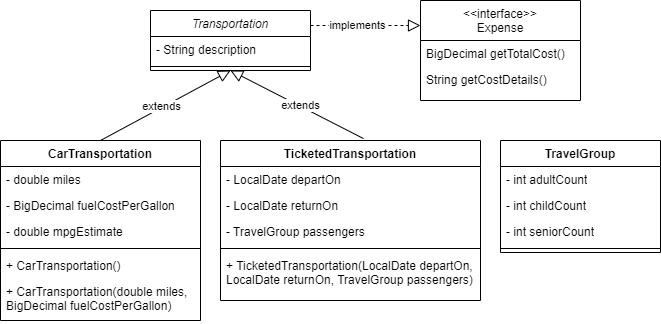

The diagram above was exported from draw.io. Its source (the exported page's mxGraphModel, read from the mxfile embedded in the PNG):
<mxGraphModel dx="819" dy="441" grid="1" gridSize="10" guides="1" tooltips="1" connect="1" arrows="1" fold="1" page="1" pageScale="1" pageWidth="850" pageHeight="1100" math="0" shadow="0">
  <root>
    <mxCell id="0" />
    <mxCell id="1" parent="0" />
    <mxCell id="ltEfq8vpIZvvckmWLglW-1" value="&lt;i style=&quot;font-weight: normal;&quot;&gt;Transportation&lt;/i&gt;" style="swimlane;fontStyle=1;align=center;verticalAlign=top;childLayout=stackLayout;horizontal=1;startSize=26;horizontalStack=0;resizeParent=1;resizeParentMax=0;resizeLast=0;collapsible=1;marginBottom=0;whiteSpace=wrap;html=1;" vertex="1" parent="1">
      <mxGeometry x="250" y="160" width="160" height="60" as="geometry" />
    </mxCell>
    <mxCell id="ltEfq8vpIZvvckmWLglW-2" value="- String description" style="text;strokeColor=none;fillColor=none;align=left;verticalAlign=top;spacingLeft=4;spacingRight=4;overflow=hidden;rotatable=0;points=[[0,0.5],[1,0.5]];portConstraint=eastwest;whiteSpace=wrap;html=1;" vertex="1" parent="ltEfq8vpIZvvckmWLglW-1">
      <mxGeometry y="26" width="160" height="26" as="geometry" />
    </mxCell>
    <mxCell id="ltEfq8vpIZvvckmWLglW-5" value="" style="line;strokeWidth=1;fillColor=none;align=left;verticalAlign=middle;spacingTop=-1;spacingLeft=3;spacingRight=3;rotatable=0;labelPosition=right;points=[];portConstraint=eastwest;strokeColor=inherit;" vertex="1" parent="ltEfq8vpIZvvckmWLglW-1">
      <mxGeometry y="52" width="160" height="8" as="geometry" />
    </mxCell>
    <mxCell id="ltEfq8vpIZvvckmWLglW-8" value="CarTransportation" style="swimlane;fontStyle=1;align=center;verticalAlign=top;childLayout=stackLayout;horizontal=1;startSize=26;horizontalStack=0;resizeParent=1;resizeParentMax=0;resizeLast=0;collapsible=1;marginBottom=0;whiteSpace=wrap;html=1;" vertex="1" parent="1">
      <mxGeometry x="100" y="290" width="200" height="180" as="geometry" />
    </mxCell>
    <mxCell id="ltEfq8vpIZvvckmWLglW-9" value="- double miles" style="text;strokeColor=none;fillColor=none;align=left;verticalAlign=top;spacingLeft=4;spacingRight=4;overflow=hidden;rotatable=0;points=[[0,0.5],[1,0.5]];portConstraint=eastwest;whiteSpace=wrap;html=1;" vertex="1" parent="ltEfq8vpIZvvckmWLglW-8">
      <mxGeometry y="26" width="200" height="26" as="geometry" />
    </mxCell>
    <mxCell id="ltEfq8vpIZvvckmWLglW-10" value="- BigDecimal fuelCostPerGallon" style="text;strokeColor=none;fillColor=none;align=left;verticalAlign=top;spacingLeft=4;spacingRight=4;overflow=hidden;rotatable=0;points=[[0,0.5],[1,0.5]];portConstraint=eastwest;whiteSpace=wrap;html=1;" vertex="1" parent="ltEfq8vpIZvvckmWLglW-8">
      <mxGeometry y="52" width="200" height="26" as="geometry" />
    </mxCell>
    <mxCell id="ltEfq8vpIZvvckmWLglW-11" value="- double mpgEstimate" style="text;strokeColor=none;fillColor=none;align=left;verticalAlign=top;spacingLeft=4;spacingRight=4;overflow=hidden;rotatable=0;points=[[0,0.5],[1,0.5]];portConstraint=eastwest;whiteSpace=wrap;html=1;" vertex="1" parent="ltEfq8vpIZvvckmWLglW-8">
      <mxGeometry y="78" width="200" height="26" as="geometry" />
    </mxCell>
    <mxCell id="ltEfq8vpIZvvckmWLglW-12" value="" style="line;strokeWidth=1;fillColor=none;align=left;verticalAlign=middle;spacingTop=-1;spacingLeft=3;spacingRight=3;rotatable=0;labelPosition=right;points=[];portConstraint=eastwest;strokeColor=inherit;" vertex="1" parent="ltEfq8vpIZvvckmWLglW-8">
      <mxGeometry y="104" width="200" height="8" as="geometry" />
    </mxCell>
    <mxCell id="ltEfq8vpIZvvckmWLglW-13" value="+ CarTransportation()" style="text;strokeColor=none;fillColor=none;align=left;verticalAlign=top;spacingLeft=4;spacingRight=4;overflow=hidden;rotatable=0;points=[[0,0.5],[1,0.5]];portConstraint=eastwest;whiteSpace=wrap;html=1;" vertex="1" parent="ltEfq8vpIZvvckmWLglW-8">
      <mxGeometry y="112" width="200" height="26" as="geometry" />
    </mxCell>
    <mxCell id="ltEfq8vpIZvvckmWLglW-14" value="+ CarTransportation(double miles, BigDecimal fuelCostPerGallon)" style="text;strokeColor=none;fillColor=none;align=left;verticalAlign=top;spacingLeft=4;spacingRight=4;overflow=hidden;rotatable=0;points=[[0,0.5],[1,0.5]];portConstraint=eastwest;whiteSpace=wrap;html=1;" vertex="1" parent="ltEfq8vpIZvvckmWLglW-8">
      <mxGeometry y="138" width="200" height="42" as="geometry" />
    </mxCell>
    <mxCell id="ltEfq8vpIZvvckmWLglW-15" value="TicketedTransportation" style="swimlane;fontStyle=1;align=center;verticalAlign=top;childLayout=stackLayout;horizontal=1;startSize=26;horizontalStack=0;resizeParent=1;resizeParentMax=0;resizeLast=0;collapsible=1;marginBottom=0;whiteSpace=wrap;html=1;" vertex="1" parent="1">
      <mxGeometry x="320" y="290" width="260" height="160" as="geometry" />
    </mxCell>
    <mxCell id="ltEfq8vpIZvvckmWLglW-16" value="&lt;span style=&quot;text-wrap: nowrap;&quot;&gt;- LocalDate departOn&lt;/span&gt;" style="text;strokeColor=none;fillColor=none;align=left;verticalAlign=top;spacingLeft=4;spacingRight=4;overflow=hidden;rotatable=0;points=[[0,0.5],[1,0.5]];portConstraint=eastwest;whiteSpace=wrap;html=1;" vertex="1" parent="ltEfq8vpIZvvckmWLglW-15">
      <mxGeometry y="26" width="260" height="26" as="geometry" />
    </mxCell>
    <mxCell id="ltEfq8vpIZvvckmWLglW-17" value="-&amp;nbsp;&lt;span style=&quot;text-wrap: nowrap;&quot;&gt;LocalDate returnOn&lt;/span&gt;" style="text;strokeColor=none;fillColor=none;align=left;verticalAlign=top;spacingLeft=4;spacingRight=4;overflow=hidden;rotatable=0;points=[[0,0.5],[1,0.5]];portConstraint=eastwest;whiteSpace=wrap;html=1;" vertex="1" parent="ltEfq8vpIZvvckmWLglW-15">
      <mxGeometry y="52" width="260" height="26" as="geometry" />
    </mxCell>
    <mxCell id="ltEfq8vpIZvvckmWLglW-18" value="- TravelGroup passengers" style="text;strokeColor=none;fillColor=none;align=left;verticalAlign=top;spacingLeft=4;spacingRight=4;overflow=hidden;rotatable=0;points=[[0,0.5],[1,0.5]];portConstraint=eastwest;whiteSpace=wrap;html=1;" vertex="1" parent="ltEfq8vpIZvvckmWLglW-15">
      <mxGeometry y="78" width="260" height="26" as="geometry" />
    </mxCell>
    <mxCell id="ltEfq8vpIZvvckmWLglW-19" value="" style="line;strokeWidth=1;fillColor=none;align=left;verticalAlign=middle;spacingTop=-1;spacingLeft=3;spacingRight=3;rotatable=0;labelPosition=right;points=[];portConstraint=eastwest;strokeColor=inherit;" vertex="1" parent="ltEfq8vpIZvvckmWLglW-15">
      <mxGeometry y="104" width="260" height="8" as="geometry" />
    </mxCell>
    <mxCell id="ltEfq8vpIZvvckmWLglW-20" value="+ TicketedTransportation(LocalDate departOn, LocalDate returnOn, TravelGroup passengers)" style="text;strokeColor=none;fillColor=none;align=left;verticalAlign=top;spacingLeft=4;spacingRight=4;overflow=hidden;rotatable=0;points=[[0,0.5],[1,0.5]];portConstraint=eastwest;whiteSpace=wrap;html=1;" vertex="1" parent="ltEfq8vpIZvvckmWLglW-15">
      <mxGeometry y="112" width="260" height="48" as="geometry" />
    </mxCell>
    <mxCell id="_MovM01_4gcWYp16zQpa-1" value="&lt;&lt;interface&gt;&gt;&#10;Expense" style="swimlane;fontStyle=0;align=center;verticalAlign=top;childLayout=stackLayout;horizontal=1;startSize=40;horizontalStack=0;resizeParent=1;resizeLast=0;collapsible=1;marginBottom=0;rounded=0;shadow=0;strokeWidth=1;" vertex="1" parent="1">
      <mxGeometry x="520" y="150" width="160" height="100" as="geometry">
        <mxRectangle x="230" y="140" width="160" height="26" as="alternateBounds" />
      </mxGeometry>
    </mxCell>
    <mxCell id="_MovM01_4gcWYp16zQpa-2" value="BigDecimal getTotalCost()" style="text;align=left;verticalAlign=top;spacingLeft=4;spacingRight=4;overflow=hidden;rotatable=0;points=[[0,0.5],[1,0.5]];portConstraint=eastwest;" vertex="1" parent="_MovM01_4gcWYp16zQpa-1">
      <mxGeometry y="40" width="160" height="26" as="geometry" />
    </mxCell>
    <mxCell id="_MovM01_4gcWYp16zQpa-3" value="String getCostDetails()" style="text;align=left;verticalAlign=top;spacingLeft=4;spacingRight=4;overflow=hidden;rotatable=0;points=[[0,0.5],[1,0.5]];portConstraint=eastwest;rounded=0;shadow=0;html=0;" vertex="1" parent="_MovM01_4gcWYp16zQpa-1">
      <mxGeometry y="66" width="160" height="26" as="geometry" />
    </mxCell>
    <mxCell id="P-bOnhdCQLEcGX_3LvMm-1" value="" style="endArrow=block;dashed=1;html=1;rounded=0;entryX=0;entryY=0.25;entryDx=0;entryDy=0;exitX=1;exitY=0.25;exitDx=0;exitDy=0;strokeWidth=1;endFill=0;endSize=10;" edge="1" parent="1" source="ltEfq8vpIZvvckmWLglW-1" target="_MovM01_4gcWYp16zQpa-1">
      <mxGeometry width="50" height="50" relative="1" as="geometry">
        <mxPoint x="430" y="200" as="sourcePoint" />
        <mxPoint x="450" y="370" as="targetPoint" />
        <Array as="points" />
      </mxGeometry>
    </mxCell>
    <mxCell id="bu3pUZizaGuobpAy5xDO-1" value="implements" style="edgeLabel;html=1;align=center;verticalAlign=middle;resizable=0;points=[];" vertex="1" connectable="0" parent="P-bOnhdCQLEcGX_3LvMm-1">
      <mxGeometry x="-0.1556" relative="1" as="geometry">
        <mxPoint as="offset" />
      </mxGeometry>
    </mxCell>
    <mxCell id="bu3pUZizaGuobpAy5xDO-2" value="" style="endArrow=block;html=1;rounded=0;exitX=0.5;exitY=0;exitDx=0;exitDy=0;entryX=0.5;entryY=1;entryDx=0;entryDy=0;endSize=10;endFill=0;" edge="1" parent="1" source="ltEfq8vpIZvvckmWLglW-8" target="ltEfq8vpIZvvckmWLglW-1">
      <mxGeometry width="50" height="50" relative="1" as="geometry">
        <mxPoint x="400" y="420" as="sourcePoint" />
        <mxPoint x="450" y="370" as="targetPoint" />
        <Array as="points" />
      </mxGeometry>
    </mxCell>
    <mxCell id="bu3pUZizaGuobpAy5xDO-5" value="extends" style="edgeLabel;html=1;align=center;verticalAlign=middle;resizable=0;points=[];" vertex="1" connectable="0" parent="bu3pUZizaGuobpAy5xDO-2">
      <mxGeometry x="-0.0571" y="1" relative="1" as="geometry">
        <mxPoint as="offset" />
      </mxGeometry>
    </mxCell>
    <mxCell id="bu3pUZizaGuobpAy5xDO-3" value="" style="endArrow=block;html=1;rounded=0;exitX=0.55;exitY=-0.012;exitDx=0;exitDy=0;entryX=0.5;entryY=1;entryDx=0;entryDy=0;exitPerimeter=0;endSize=10;endFill=0;" edge="1" parent="1" source="ltEfq8vpIZvvckmWLglW-15" target="ltEfq8vpIZvvckmWLglW-1">
      <mxGeometry width="50" height="50" relative="1" as="geometry">
        <mxPoint x="240" y="330" as="sourcePoint" />
        <mxPoint x="340" y="230" as="targetPoint" />
        <Array as="points" />
      </mxGeometry>
    </mxCell>
    <mxCell id="bu3pUZizaGuobpAy5xDO-4" value="extends" style="edgeLabel;html=1;align=center;verticalAlign=middle;resizable=0;points=[];" vertex="1" connectable="0" parent="bu3pUZizaGuobpAy5xDO-3">
      <mxGeometry x="-0.0346" y="-1" relative="1" as="geometry">
        <mxPoint as="offset" />
      </mxGeometry>
    </mxCell>
    <mxCell id="pS7l_LXBH98gGInhFF9S-1" value="TravelGroup" style="swimlane;fontStyle=1;align=center;verticalAlign=top;childLayout=stackLayout;horizontal=1;startSize=26;horizontalStack=0;resizeParent=1;resizeParentMax=0;resizeLast=0;collapsible=1;marginBottom=0;whiteSpace=wrap;html=1;" vertex="1" parent="1">
      <mxGeometry x="600" y="290" width="160" height="112" as="geometry" />
    </mxCell>
    <mxCell id="pS7l_LXBH98gGInhFF9S-2" value="- int adultCount" style="text;strokeColor=none;fillColor=none;align=left;verticalAlign=top;spacingLeft=4;spacingRight=4;overflow=hidden;rotatable=0;points=[[0,0.5],[1,0.5]];portConstraint=eastwest;whiteSpace=wrap;html=1;" vertex="1" parent="pS7l_LXBH98gGInhFF9S-1">
      <mxGeometry y="26" width="160" height="26" as="geometry" />
    </mxCell>
    <mxCell id="pS7l_LXBH98gGInhFF9S-3" value="- int childCount" style="text;strokeColor=none;fillColor=none;align=left;verticalAlign=top;spacingLeft=4;spacingRight=4;overflow=hidden;rotatable=0;points=[[0,0.5],[1,0.5]];portConstraint=eastwest;whiteSpace=wrap;html=1;" vertex="1" parent="pS7l_LXBH98gGInhFF9S-1">
      <mxGeometry y="52" width="160" height="26" as="geometry" />
    </mxCell>
    <mxCell id="pS7l_LXBH98gGInhFF9S-4" value="- int seniorCount" style="text;strokeColor=none;fillColor=none;align=left;verticalAlign=top;spacingLeft=4;spacingRight=4;overflow=hidden;rotatable=0;points=[[0,0.5],[1,0.5]];portConstraint=eastwest;whiteSpace=wrap;html=1;" vertex="1" parent="pS7l_LXBH98gGInhFF9S-1">
      <mxGeometry y="78" width="160" height="26" as="geometry" />
    </mxCell>
    <mxCell id="pS7l_LXBH98gGInhFF9S-5" value="" style="line;strokeWidth=1;fillColor=none;align=left;verticalAlign=middle;spacingTop=-1;spacingLeft=3;spacingRight=3;rotatable=0;labelPosition=right;points=[];portConstraint=eastwest;strokeColor=inherit;" vertex="1" parent="pS7l_LXBH98gGInhFF9S-1">
      <mxGeometry y="104" width="160" height="8" as="geometry" />
    </mxCell>
  </root>
</mxGraphModel>